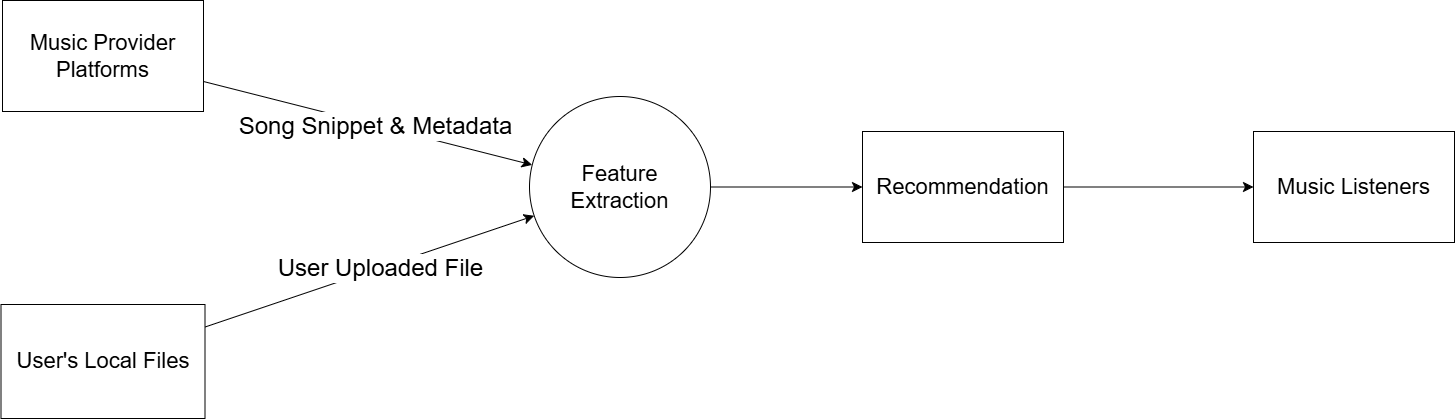

The diagram above was exported from draw.io. Its source (the exported page's mxGraphModel, read from the mxfile embedded in the PNG):
<mxGraphModel dx="2292" dy="1455" grid="0" gridSize="10" guides="1" tooltips="1" connect="1" arrows="1" fold="1" page="0" pageScale="1" pageWidth="850" pageHeight="1100" math="0" shadow="0">
  <root>
    <mxCell id="0" />
    <mxCell id="1" parent="0" />
    <mxCell id="iPBWld4JcEn1Gqh8TiB3-10" style="edgeStyle=none;curved=1;rounded=0;orthogonalLoop=1;jettySize=auto;html=1;entryX=0;entryY=0.5;entryDx=0;entryDy=0;fontSize=12;startSize=8;endSize=8;" edge="1" parent="1" source="iPBWld4JcEn1Gqh8TiB3-1" target="iPBWld4JcEn1Gqh8TiB3-8">
      <mxGeometry relative="1" as="geometry" />
    </mxCell>
    <mxCell id="iPBWld4JcEn1Gqh8TiB3-1" value="&lt;font style=&quot;font-size: 22px;&quot;&gt;Feature Extraction&lt;/font&gt;" style="ellipse;whiteSpace=wrap;html=1;aspect=fixed;" vertex="1" parent="1">
      <mxGeometry x="250" y="172" width="181" height="181" as="geometry" />
    </mxCell>
    <mxCell id="iPBWld4JcEn1Gqh8TiB3-3" style="edgeStyle=none;curved=1;rounded=0;orthogonalLoop=1;jettySize=auto;html=1;fontSize=12;startSize=8;endSize=8;" edge="1" parent="1" source="iPBWld4JcEn1Gqh8TiB3-2" target="iPBWld4JcEn1Gqh8TiB3-1">
      <mxGeometry relative="1" as="geometry" />
    </mxCell>
    <mxCell id="iPBWld4JcEn1Gqh8TiB3-4" value="&lt;font style=&quot;font-size: 24px;&quot;&gt;Song Snippet &amp;amp; Metadata&lt;/font&gt;" style="edgeLabel;html=1;align=center;verticalAlign=middle;resizable=0;points=[];fontSize=12;" vertex="1" connectable="0" parent="iPBWld4JcEn1Gqh8TiB3-3">
      <mxGeometry x="0.0427" y="-1" relative="1" as="geometry">
        <mxPoint as="offset" />
      </mxGeometry>
    </mxCell>
    <mxCell id="iPBWld4JcEn1Gqh8TiB3-2" value="&lt;font style=&quot;font-size: 22px;&quot;&gt;Music Provider Platforms&lt;/font&gt;" style="rounded=0;whiteSpace=wrap;html=1;" vertex="1" parent="1">
      <mxGeometry x="-277" y="76" width="201" height="111" as="geometry" />
    </mxCell>
    <mxCell id="iPBWld4JcEn1Gqh8TiB3-6" style="edgeStyle=none;curved=1;rounded=0;orthogonalLoop=1;jettySize=auto;html=1;fontSize=12;startSize=8;endSize=8;" edge="1" parent="1" source="iPBWld4JcEn1Gqh8TiB3-5" target="iPBWld4JcEn1Gqh8TiB3-1">
      <mxGeometry relative="1" as="geometry" />
    </mxCell>
    <mxCell id="iPBWld4JcEn1Gqh8TiB3-7" value="&lt;font style=&quot;font-size: 24px;&quot;&gt;User Uploaded File&lt;/font&gt;" style="edgeLabel;html=1;align=center;verticalAlign=middle;resizable=0;points=[];fontSize=12;" vertex="1" connectable="0" parent="iPBWld4JcEn1Gqh8TiB3-6">
      <mxGeometry x="0.0523" y="1" relative="1" as="geometry">
        <mxPoint x="1" as="offset" />
      </mxGeometry>
    </mxCell>
    <mxCell id="iPBWld4JcEn1Gqh8TiB3-5" value="&lt;font style=&quot;font-size: 22px;&quot;&gt;User's Local Files&lt;/font&gt;" style="rounded=0;whiteSpace=wrap;html=1;" vertex="1" parent="1">
      <mxGeometry x="-278.5" y="380" width="204" height="114" as="geometry" />
    </mxCell>
    <mxCell id="iPBWld4JcEn1Gqh8TiB3-11" style="edgeStyle=none;curved=1;rounded=0;orthogonalLoop=1;jettySize=auto;html=1;fontSize=12;startSize=8;endSize=8;" edge="1" parent="1" source="iPBWld4JcEn1Gqh8TiB3-8" target="iPBWld4JcEn1Gqh8TiB3-9">
      <mxGeometry relative="1" as="geometry" />
    </mxCell>
    <mxCell id="iPBWld4JcEn1Gqh8TiB3-8" value="&lt;span style=&quot;font-size: 22px;&quot;&gt;Recommendation&lt;/span&gt;" style="rounded=0;whiteSpace=wrap;html=1;" vertex="1" parent="1">
      <mxGeometry x="583" y="207" width="201" height="111" as="geometry" />
    </mxCell>
    <mxCell id="iPBWld4JcEn1Gqh8TiB3-9" value="&lt;span style=&quot;font-size: 22px;&quot;&gt;Music Listeners&lt;/span&gt;" style="rounded=0;whiteSpace=wrap;html=1;" vertex="1" parent="1">
      <mxGeometry x="974" y="207" width="201" height="111" as="geometry" />
    </mxCell>
  </root>
</mxGraphModel>